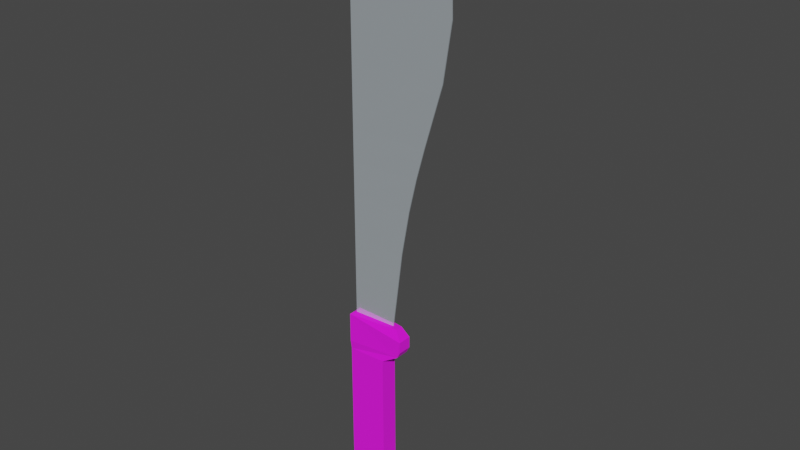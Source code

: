 # Source: Heavy_Machete.blend  (saved by Blender 3.1.7; exported with 4.5.12 LTS)
import bpy
from mathutils import Matrix  # noqa: F401  (used for matrix-valued properties, if any)

bpy.ops.wm.read_factory_settings(use_empty=True)
scene = bpy.context.scene
scene.name = 'Scene'

# ---- collections
col_collection = bpy.data.collections.new('Collection'); scene.collection.children.link(col_collection)

# ---- images (referenced by path relative to the original .blend; pixels are not part of the script)
import os
ASSET_DIR = os.environ.get("B2B_ASSET_DIR", "")  # directory of the original .blend (textures are referenced by path, not embedded)
HERE = os.path.dirname(os.path.abspath(__file__))  # packed textures are extracted next to this script under _unpacked/

def load_image(name, relpath, width, height, colorspace="sRGB"):
    """Load a texture the original file referenced (path relative to the .blend, or extracted next to this script)."""
    p = next((c for c in (os.path.join(HERE, relpath), os.path.join(ASSET_DIR, relpath)) if relpath and os.path.exists(c)), "")
    if p:
        img = bpy.data.images.load(p, check_existing=True)
        img.name = name
    else:  # same state as the original file: an image datablock whose file is absent (Cycles renders it pink)
        img = bpy.data.images.new(name, width, height)
        img.source = "FILE"
        img.filepath = "//" + (relpath or name)
    img.colorspace_settings.name = colorspace
    return img
img_material_base_color_002 = load_image('Material Base Color.002', 'machete handle.png', 1024, 1024, 'sRGB')

# ---- materials (node trees are filled in below, after node groups)
mat_material_009 = bpy.data.materials.new('Material.009')
mat_material_009.alpha_threshold = 0.0
mat_material_009.use_transparent_shadow = False
mat_material_009.line_color = (0.0, 0.0, 0.0, 1.0)
mat_material_010 = bpy.data.materials.new('Material.010')
mat_material_010.use_transparent_shadow = False

# ---- material node trees
mat_material_009.use_nodes = True; mat_material_009.node_tree.nodes.clear()
_N = mat_material_009.node_tree.nodes; _L = mat_material_009.node_tree.links
n0 = _N.new('ShaderNodeOutputMaterial'); n0.name = 'Material Output'; n0.location = (300, 300)
n1 = _N.new('ShaderNodeBsdfPrincipled'); n1.name = 'Principled BSDF'; n1.location = (10, 300)
n1.distribution = 'GGX'
n1.subsurface_method = 'RANDOM_WALK_SKIN'
n1.inputs[2].default_value = 1.0
n1.inputs[3].default_value = 1.45
n1.inputs[27].default_value = (0.0, 0.0, 0.0, 1.0)
n1.inputs[28].default_value = 1.0
n2 = _N.new('ShaderNodeTexImage'); n2.name = 'Image Texture'; n2.location = (-280, 280)
n2.image = img_material_base_color_002
_L.new(n1.outputs[0], n0.inputs[0])
_L.new(n2.outputs[0], n1.inputs[0])
n0.is_active_output = True
mat_material_010.use_nodes = True; mat_material_010.node_tree.nodes.clear()
_N = mat_material_010.node_tree.nodes; _L = mat_material_010.node_tree.links
n0 = _N.new('ShaderNodeOutputMaterial'); n0.name = 'Material Output'; n0.location = (300, 300)
n1 = _N.new('ShaderNodeBsdfPrincipled'); n1.name = 'Principled BSDF'; n1.location = (10, 300)
n1.distribution = 'GGX'
n1.subsurface_method = 'RANDOM_WALK_SKIN'
n1.inputs[0].default_value = (0.699, 0.7786, 0.8315, 1.0)
n1.inputs[1].default_value = 0.5864
n1.inputs[2].default_value = 0.06364
n1.inputs[3].default_value = 1.45
n1.inputs[27].default_value = (0.0, 0.0, 0.0, 1.0)
n1.inputs[28].default_value = 1.0
_L.new(n1.outputs[0], n0.inputs[0])
n0.is_active_output = True

# ---- world
world_world = bpy.data.worlds.new('World'); scene.world = world_world
world_world.use_nodes = True; world_world.node_tree.nodes.clear()
_N = world_world.node_tree.nodes; _L = world_world.node_tree.links
n0 = _N.new('ShaderNodeOutputWorld'); n0.name = 'World Output'; n0.location = (300, 300)
n1 = _N.new('ShaderNodeBackground'); n1.name = 'Background'; n1.location = (10, 300)
n1.inputs[0].default_value = (0.05088, 0.05088, 0.05088, 1.0)
_L.new(n1.outputs[0], n0.inputs[0])
n0.is_active_output = True
world_world.color = (0.05088, 0.05088, 0.05088)
world_world.use_sun_shadow = False
world_world.sun_shadow_jitter_overblur = 0.0

# ---- meshes
me_cube_001 = bpy.data.meshes.new('Cube.001')
me_cube_001.from_pydata([(-1.0, 0.4497, 0.9268), (-1.0, -0.4497, 0.9268), (0.713, 0.3918, 0.5493), (-0.9995, -0.3918, 0.5378), (0.713, -0.3918, 0.5493), (-0.9995, 0.3918, 0.5378), (0.7429, 0.3918, -0.7085), (0.7429, -0.3918, -0.7085), (-0.9995, 0.3918, -0.7085), (-1.0, -0.4497, -0.8007), (-1.0, 0.4497, 0.6299), (-1.0, -0.4497, 0.6299), (-0.9995, -0.3918, -0.7085), (-1.0, 0.4497, -0.8007), (1.337, 0.4497, -0.888), (1.134, 0.4497, -0.9543), (1.134, -0.4497, -0.9543), (1.337, -0.4497, -0.888), (1.337, -0.4497, -0.8418), (1.261, -0.4441, -0.7917), (1.261, 0.4441, -0.7917), (1.337, 0.4497, -0.8418), (-1.0, 0.4497, -0.872), (-0.9011, 0.4497, -0.9625), (-1.0, -0.4497, -0.872), (-0.9011, -0.4497, -0.9625), (1.277, 0.1635, 0.9268), (1.575, 0.3087, 0.8246), (1.575, -0.3087, 0.8246), (1.277, -0.1635, 0.9268), (1.575, 0.3087, 0.7114), (1.427, 0.3101, 0.6465), (1.427, -0.2916, 0.6465), (1.575, -0.3087, 0.7114), (-0.9159, -0.1244, 0.8578), (0.9507, -0.02069, 0.8578), (-0.9159, -0.02069, 4.974), (2.91, -0.02069, 4.88), (-0.9159, -0.1244, 4.427), (3.597, -0.02069, 4.427), (-0.9159, -0.1244, 3.959), (3.66, -0.02069, 3.959), (-0.9159, -0.1244, 3.408), (3.292, -0.02069, 3.408), (-0.9159, -0.1244, 1.716), (1.429, -0.02069, 1.71), (1.78, -0.02069, 2.153), (-0.9159, -0.1244, 2.151), (2.499, -0.02069, 2.798), (-0.9159, -0.1244, 2.797), (-0.9159, -0.1244, 2.485), (2.122, -0.02069, 2.487), (-0.9159, 0.1244, 0.8578), (0.9507, 0.02069, 0.8578), (-0.9159, 0.02069, 4.974), (2.91, 0.02069, 4.88), (-0.9159, 0.1244, 4.427), (3.597, 0.02069, 4.427), (-0.9159, 0.1244, 3.959), (3.66, 0.02069, 3.959), (-0.9159, 0.1244, 3.408), (3.292, 0.02069, 3.408), (-0.9159, 0.1244, 1.716), (1.429, 0.02069, 1.71), (1.78, 0.02069, 2.153), (-0.9159, 0.1244, 2.151), (2.499, 0.02069, 2.798), (-0.9159, 0.1244, 2.797), (-0.9159, 0.1244, 2.485), (2.122, 0.02069, 2.487), (-0.9159, 3.961e-07, 0.8578), (0.9507, 3.961e-07, 0.8578), (-0.9159, -3.961e-07, 4.974), (2.91, -3.924e-07, 4.88), (-0.9159, -2.908e-07, 4.427), (3.597, -2.908e-07, 4.427), (-0.9159, -2.007e-07, 3.959), (3.66, -2.007e-07, 3.959), (-0.9159, -9.477e-08, 3.408), (3.292, -9.477e-08, 3.408), (-0.9159, 2.308e-07, 1.716), (1.429, 2.321e-07, 1.71), (1.78, 1.469e-07, 2.153), (-0.9159, 1.472e-07, 2.151), (2.499, 2.276e-08, 2.798), (-0.9159, 2.292e-08, 2.797), (-0.9159, 8.285e-08, 2.485), (2.122, 8.261e-08, 2.487)], [], [(16, 17, 18, 19, 9, 24, 25), (2, 5, 10, 31), (11, 1, 0, 10), (26, 0, 1, 29), (8, 5, 2, 6), (6, 2, 4, 7), (12, 3, 5, 8), (7, 4, 3, 12), (7, 12, 9, 19), (24, 9, 13, 22), (14, 21, 18, 17), (4, 2, 31, 32), (3, 4, 32, 11), (5, 3, 11, 10), (33, 28, 29, 1, 11, 32), (6, 7, 19, 20), (12, 8, 13, 9), (8, 6, 20, 13), (20, 21, 14, 15, 23, 22, 13), (16, 15, 14, 17), (20, 19, 18, 21), (23, 25, 24, 22), (26, 29, 28, 27), (30, 33, 32, 31), (30, 27, 28, 33), (30, 31, 10, 0, 26, 27), (23, 15, 16, 25), (38, 39, 37, 36), (40, 41, 39, 38), (42, 43, 41, 40), (49, 48, 43, 42), (34, 35, 45, 44), (44, 45, 46, 47), (50, 51, 48, 49), (47, 46, 51, 50), (56, 54, 55, 57), (58, 56, 57, 59), (60, 58, 59, 61), (67, 60, 61, 66), (52, 62, 63, 53), (62, 65, 64, 63), (68, 67, 66, 69), (65, 68, 69, 64), (70, 80, 62, 52), (71, 70, 52, 53), (73, 75, 57, 55), (72, 73, 55, 54), (74, 72, 54, 56), (75, 77, 59, 57), (76, 74, 56, 58), (77, 79, 61, 59), (78, 76, 58, 60), (79, 84, 66, 61), (80, 83, 65, 62), (81, 71, 53, 63), (82, 81, 63, 64), (83, 86, 68, 65), (84, 87, 69, 66), (85, 78, 60, 67), (86, 85, 67, 68), (87, 82, 64, 69), (51, 46, 82, 87), (50, 49, 85, 86), (49, 42, 78, 85), (48, 51, 87, 84), (47, 50, 86, 83), (46, 45, 81, 82), (45, 35, 71, 81), (44, 47, 83, 80), (43, 48, 84, 79), (42, 40, 76, 78), (41, 43, 79, 77), (40, 38, 74, 76), (39, 41, 77, 75), (38, 36, 72, 74), (36, 37, 73, 72), (37, 39, 75, 73), (35, 34, 70, 71), (34, 44, 80, 70)])
me_cube_001.polygons.foreach_set('material_index', [0, 0, 0, 0, 0, 0, 0, 0, 0, 0, 0, 0, 0, 0, 0, 0, 0, 0, 0, 0, 0, 0, 0, 0, 0, 0, 0, 1, 1, 1, 1, 1, 1, 1, 1, 1, 1, 1, 1, 1, 1, 1, 1, 1, 1, 1, 1, 1, 1, 1, 1, 1, 1, 1, 1, 1, 1, 1, 1, 1, 1, 1, 1, 1, 1, 1, 1, 1, 1, 1, 1, 1, 1, 1, 1, 1, 1, 1, 1])
_uv = me_cube_001.uv_layers.new(name='UVMap')
_uv.uv.foreach_set('vector', [0.8088, 0.4536, 0.795, 0.4967, 0.7854, 0.4967, 0.7746, 0.4806, 0.7748, 5.603e-06, 0.7897, 0.0, 0.8088, 0.02101, 0.08932, 0.1837, 0.08788, 0.5477, 0.07068, 0.5481, 0.06809, 0.03663, 0.1912, 0.8868, 0.1912, 0.9499, 0.0, 0.9499, 0.0, 0.8868, 0.9391, 0.06698, 1.0, 0.5206, 0.8088, 0.5206, 0.8696, 0.06698, 0.349, 0.5478, 0.08788, 0.5477, 0.08932, 0.1837, 0.3505, 0.1774, 0.3579, 0.5482, 0.3579, 0.8133, 0.1912, 0.8133, 0.1912, 0.5482, 0.1789, 0.6022, 0.1789, 0.8672, 0.01232, 0.8672, 0.01232, 0.6022, 0.7548, 0.3708, 0.4937, 0.3645, 0.4923, 0.0004717, 0.7534, 0.000375, 0.7548, 0.3708, 0.7534, 0.000375, 0.7748, 5.603e-06, 0.7746, 0.4806, 0.1912, 0.5675, 0.1912, 0.5826, 2.98e-08, 0.5826, 2.98e-08, 0.5675, 0.6767, 0.5482, 0.6865, 0.5482, 0.6865, 0.7394, 0.6767, 0.7394, 0.3579, 0.5482, 0.5245, 0.5482, 0.5051, 0.6954, 0.3772, 0.6954, 0.4923, 0.0004717, 0.4937, 0.3645, 0.4725, 0.5116, 0.4751, 0.0001165, 0.01232, 0.8672, 0.1789, 0.8672, 0.1912, 0.8868, 0.0, 0.8868, 0.455, 0.5482, 0.4313, 0.5482, 0.4044, 0.4855, 0.4129, 0.0001396, 0.4751, 0.0001165, 0.4725, 0.5116, 0.5245, 0.7271, 0.5245, 0.5605, 0.6338, 0.5494, 0.6338, 0.7382, 0.1789, 0.6022, 0.01232, 0.6022, 2.98e-08, 0.5826, 0.1912, 0.5826, 0.349, 0.5478, 0.3505, 0.1774, 0.3702, 0.06762, 0.3704, 0.5482, 0.3702, 0.06762, 0.381, 0.05149, 0.3906, 0.05149, 0.4044, 0.09461, 0.4044, 0.5272, 0.3853, 0.5482, 0.3704, 0.5482, 0.8088, 0.9426, 1.0, 0.9426, 1.0, 0.9878, 0.8088, 0.9878, 0.6338, 0.7382, 0.6338, 0.5494, 0.6526, 0.5482, 0.6526, 0.7394, 2.98e-08, 0.5482, 0.1912, 0.5482, 0.1912, 0.5675, 2.98e-08, 0.5675, 0.9391, 0.06698, 0.8696, 0.06698, 0.8387, 0.0, 0.97, 0.0, 0.5068, 0.7352, 0.3755, 0.7352, 0.3772, 0.6954, 0.5051, 0.6954, 0.6767, 0.6795, 0.6526, 0.6795, 0.6526, 0.5482, 0.6767, 0.5482, 0.05066, 8.821e-06, 0.06809, 0.03663, 0.07068, 0.5481, 0.008484, 0.5481, 0.0, 0.0627, 0.02695, 0.0, 1.0, 0.5206, 1.0, 0.9426, 0.8088, 0.9426, 0.8088, 0.5206, 0.0, 0.8671, 1.0, 0.8671, 1.0, 1.0, 0.0, 1.0, 0.0, 0.7534, 1.0, 0.7534, 1.0, 0.8671, 0.0, 0.8671, 0.0, 0.6196, 1.0, 0.6196, 1.0, 0.7534, 0.0, 0.7534, 0.0, 0.4711, 1.0, 0.4711, 1.0, 0.6196, 0.0, 0.6196, 0.0, 0.0, 1.0, 0.0, 1.0, 0.2086, 0.0, 0.2086, 0.0, 0.2086, 1.0, 0.2086, 1.0, 0.3141, 0.0, 0.3141, 0.0, 0.3954, 1.0, 0.3954, 1.0, 0.4711, 0.0, 0.4711, 0.0, 0.3141, 1.0, 0.3141, 1.0, 0.3954, 0.0, 0.3954, 0.0, 0.8671, 0.0, 1.0, 1.0, 1.0, 1.0, 0.8671, 0.0, 0.7534, 0.0, 0.8671, 1.0, 0.8671, 1.0, 0.7534, 0.0, 0.6196, 0.0, 0.7534, 1.0, 0.7534, 1.0, 0.6196, 0.0, 0.4711, 0.0, 0.6196, 1.0, 0.6196, 1.0, 0.4711, 0.0, 0.0, 0.0, 0.2086, 1.0, 0.2086, 1.0, 0.0, 0.0, 0.2086, 0.0, 0.3141, 1.0, 0.3141, 1.0, 0.2086, 0.0, 0.3954, 0.0, 0.4711, 1.0, 0.4711, 1.0, 0.3954, 0.0, 0.3141, 0.0, 0.3954, 1.0, 0.3954, 1.0, 0.3141, 0.0, 0.0, 0.0, 0.2086, 0.0, 0.2086, 0.0, 0.0, 1.0, 0.0, 0.0, 0.0, 0.0, 0.0, 1.0, 0.0, 1.0, 1.0, 1.0, 0.8671, 1.0, 0.8671, 1.0, 1.0, 0.0, 1.0, 1.0, 1.0, 1.0, 1.0, 0.0, 1.0, 0.0, 0.8671, 0.0, 1.0, 0.0, 1.0, 0.0, 0.8671, 1.0, 0.8671, 1.0, 0.7534, 1.0, 0.7534, 1.0, 0.8671, 0.0, 0.7534, 0.0, 0.8671, 0.0, 0.8671, 0.0, 0.7534, 1.0, 0.7534, 1.0, 0.6196, 1.0, 0.6196, 1.0, 0.7534, 0.0, 0.6196, 0.0, 0.7534, 0.0, 0.7534, 0.0, 0.6196, 1.0, 0.6196, 1.0, 0.4711, 1.0, 0.4711, 1.0, 0.6196, 0.0, 0.2086, 0.0, 0.3141, 0.0, 0.3141, 0.0, 0.2086, 1.0, 0.2086, 1.0, 0.0, 1.0, 0.0, 1.0, 0.2086, 1.0, 0.3141, 1.0, 0.2086, 1.0, 0.2086, 1.0, 0.3141, 0.0, 0.3141, 0.0, 0.3954, 0.0, 0.3954, 0.0, 0.3141, 1.0, 0.4711, 1.0, 0.3954, 1.0, 0.3954, 1.0, 0.4711, 0.0, 0.4711, 0.0, 0.6196, 0.0, 0.6196, 0.0, 0.4711, 0.0, 0.3954, 0.0, 0.4711, 0.0, 0.4711, 0.0, 0.3954, 1.0, 0.3954, 1.0, 0.3141, 1.0, 0.3141, 1.0, 0.3954, 1.0, 0.3954, 1.0, 0.3141, 1.0, 0.3141, 1.0, 0.3954, 0.0, 0.3954, 0.0, 0.4711, 0.0, 0.4711, 0.0, 0.3954, 0.0, 0.4711, 0.0, 0.6196, 0.0, 0.6196, 0.0, 0.4711, 1.0, 0.4711, 1.0, 0.3954, 1.0, 0.3954, 1.0, 0.4711, 0.0, 0.3141, 0.0, 0.3954, 0.0, 0.3954, 0.0, 0.3141, 1.0, 0.3141, 1.0, 0.2086, 1.0, 0.2086, 1.0, 0.3141, 1.0, 0.2086, 1.0, 0.0, 1.0, 0.0, 1.0, 0.2086, 0.0, 0.2086, 0.0, 0.3141, 0.0, 0.3141, 0.0, 0.2086, 1.0, 0.6196, 1.0, 0.4711, 1.0, 0.4711, 1.0, 0.6196, 0.0, 0.6196, 0.0, 0.7534, 0.0, 0.7534, 0.0, 0.6196, 1.0, 0.7534, 1.0, 0.6196, 1.0, 0.6196, 1.0, 0.7534, 0.0, 0.7534, 0.0, 0.8671, 0.0, 0.8671, 0.0, 0.7534, 1.0, 0.8671, 1.0, 0.7534, 1.0, 0.7534, 1.0, 0.8671, 0.0, 0.8671, 0.0, 1.0, 0.0, 1.0, 0.0, 0.8671, 0.0, 1.0, 1.0, 1.0, 1.0, 1.0, 0.0, 1.0, 1.0, 1.0, 1.0, 0.8671, 1.0, 0.8671, 1.0, 1.0, 1.0, 0.0, 0.0, 0.0, 0.0, 0.0, 1.0, 0.0, 0.0, 0.0, 0.0, 0.2086, 0.0, 0.2086, 0.0, 0.0])
me_cube_001.materials.append(mat_material_009)
me_cube_001.materials.append(mat_material_010)
me_cube_001.use_remesh_preserve_volume = False
me_cube_001.use_remesh_preserve_attributes = False
me_cube_001.use_mirror_vertex_groups = False
me_cube_001.update()

# ---- objects
ob_cube_007 = bpy.data.objects.new('Cube.007', me_cube_001)

# ---- transforms, parenting, visibility, modifiers, constraints
ob_cube_007.location = (0.00442, 0.0, -0.2542)
ob_cube_007.scale = (0.03416, 0.03416, 0.1504)
ob_cube_007.lock_rotations_4d = False
ob_cube_007.empty_display_type = 'ARROWS'
ob_cube_007.lineart.crease_threshold = 0.0

# ---- collection membership
col_collection.objects.link(ob_cube_007)

# ---- scene / render settings (as saved in the file)
scene.frame_start = 1; scene.frame_end = 250; scene.frame_set(0)
scene.render.engine = 'BLENDER_EEVEE_NEXT'
scene.cycles.sampling_pattern = 'TABULATED_SOBOL'
scene.cycles.use_light_tree = False
scene.view_settings.view_transform = 'Filmic'
bpy.context.view_layer.update()

# ---- added for rendering (the .blend has no active camera and no usable light): camera, sun
cam_auto = bpy.data.cameras.new('AutoCamera')
cam_auto.lens = 50.0
cam_auto.sensor_width = 36.0
cam_auto.clip_end = 1000.0
ob_auto_camera = bpy.data.objects.new('AutoCamera', cam_auto)
scene.collection.objects.link(ob_auto_camera)
ob_auto_camera.location = (0.889306, -1.00735, 0.718996)
ob_auto_camera.rotation_euler = (1.09748, -7.21219e-08, 0.694738)
scene.camera = ob_auto_camera
light_auto_sun = bpy.data.lights.new('AutoSun', 'SUN')
light_auto_sun.energy = 3.0
light_auto_sun.angle = 0.0523599
ob_auto_sun = bpy.data.objects.new('AutoSun', light_auto_sun)
scene.collection.objects.link(ob_auto_sun)
ob_auto_sun.rotation_euler = (0.872665, 0.174533, 0.523599)
bpy.context.view_layer.update()
